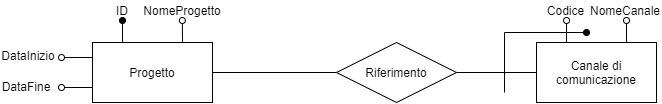

The diagram above was exported from draw.io. Its source (the exported page's mxGraphModel, read from the mxfile embedded in the PNG):
<mxGraphModel dx="853" dy="493" grid="1" gridSize="10" guides="1" tooltips="1" connect="1" arrows="1" fold="1" page="1" pageScale="1" pageWidth="850" pageHeight="1100" math="0" shadow="0">
  <root>
    <mxCell id="SC6QyAeNz8DVvJR2kFh--0" />
    <mxCell id="SC6QyAeNz8DVvJR2kFh--1" parent="SC6QyAeNz8DVvJR2kFh--0" />
    <mxCell id="SC6QyAeNz8DVvJR2kFh--19" style="edgeStyle=orthogonalEdgeStyle;rounded=0;orthogonalLoop=1;jettySize=auto;html=1;exitX=0.75;exitY=0;exitDx=0;exitDy=0;endArrow=oval;endFill=0;fontStyle=4" edge="1" parent="SC6QyAeNz8DVvJR2kFh--1" source="SC6QyAeNz8DVvJR2kFh--3">
      <mxGeometry relative="1" as="geometry">
        <mxPoint x="686" y="390" as="targetPoint" />
      </mxGeometry>
    </mxCell>
    <mxCell id="SC6QyAeNz8DVvJR2kFh--20" style="edgeStyle=orthogonalEdgeStyle;rounded=0;orthogonalLoop=1;jettySize=auto;html=1;exitX=0.25;exitY=0;exitDx=0;exitDy=0;endArrow=oval;endFill=0;" edge="1" parent="SC6QyAeNz8DVvJR2kFh--1" source="SC6QyAeNz8DVvJR2kFh--3">
      <mxGeometry relative="1" as="geometry">
        <mxPoint x="626.0485436893204" y="389.99999999999994" as="targetPoint" />
      </mxGeometry>
    </mxCell>
    <mxCell id="SC6QyAeNz8DVvJR2kFh--3" value="Canale di comunicazione" style="rounded=0;whiteSpace=wrap;html=1;" vertex="1" parent="SC6QyAeNz8DVvJR2kFh--1">
      <mxGeometry x="596" y="412" width="120" height="60" as="geometry" />
    </mxCell>
    <mxCell id="SC6QyAeNz8DVvJR2kFh--4" style="edgeStyle=orthogonalEdgeStyle;rounded=0;orthogonalLoop=1;jettySize=auto;html=1;endArrow=oval;endFill=1;" edge="1" parent="SC6QyAeNz8DVvJR2kFh--1">
      <mxGeometry relative="1" as="geometry">
        <mxPoint x="646" y="402" as="targetPoint" />
        <mxPoint x="564" y="462" as="sourcePoint" />
        <Array as="points">
          <mxPoint x="564" y="462" />
          <mxPoint x="564" y="402" />
        </Array>
      </mxGeometry>
    </mxCell>
    <mxCell id="SC6QyAeNz8DVvJR2kFh--5" style="edgeStyle=orthogonalEdgeStyle;rounded=0;orthogonalLoop=1;jettySize=auto;html=1;exitX=1;exitY=0.5;exitDx=0;exitDy=0;entryX=0;entryY=0.5;entryDx=0;entryDy=0;endArrow=none;endFill=0;" edge="1" parent="SC6QyAeNz8DVvJR2kFh--1" source="SC6QyAeNz8DVvJR2kFh--13" target="SC6QyAeNz8DVvJR2kFh--7">
      <mxGeometry relative="1" as="geometry">
        <mxPoint x="336" y="442" as="sourcePoint" />
      </mxGeometry>
    </mxCell>
    <mxCell id="SC6QyAeNz8DVvJR2kFh--6" style="edgeStyle=orthogonalEdgeStyle;rounded=0;orthogonalLoop=1;jettySize=auto;html=1;exitX=1;exitY=0.5;exitDx=0;exitDy=0;entryX=0;entryY=0.5;entryDx=0;entryDy=0;endArrow=none;endFill=0;" edge="1" parent="SC6QyAeNz8DVvJR2kFh--1" source="SC6QyAeNz8DVvJR2kFh--7" target="SC6QyAeNz8DVvJR2kFh--3">
      <mxGeometry relative="1" as="geometry">
        <mxPoint x="633" y="417" as="targetPoint" />
      </mxGeometry>
    </mxCell>
    <mxCell id="SC6QyAeNz8DVvJR2kFh--7" value="Riferimento" style="shape=rhombus;perimeter=rhombusPerimeter;whiteSpace=wrap;html=1;align=center;" vertex="1" parent="SC6QyAeNz8DVvJR2kFh--1">
      <mxGeometry x="396" y="412" width="120" height="60" as="geometry" />
    </mxCell>
    <mxCell id="SC6QyAeNz8DVvJR2kFh--8" value="Codice" style="text;html=1;strokeColor=none;fillColor=none;align=center;verticalAlign=middle;whiteSpace=wrap;rounded=0;" vertex="1" parent="SC6QyAeNz8DVvJR2kFh--1">
      <mxGeometry x="607" y="370" width="37" height="20" as="geometry" />
    </mxCell>
    <mxCell id="SC6QyAeNz8DVvJR2kFh--9" style="edgeStyle=orthogonalEdgeStyle;rounded=0;orthogonalLoop=1;jettySize=auto;html=1;exitX=0.25;exitY=0;exitDx=0;exitDy=0;endArrow=oval;endFill=1;" edge="1" parent="SC6QyAeNz8DVvJR2kFh--1" source="SC6QyAeNz8DVvJR2kFh--13">
      <mxGeometry relative="1" as="geometry">
        <mxPoint x="182" y="390" as="targetPoint" />
      </mxGeometry>
    </mxCell>
    <mxCell id="SC6QyAeNz8DVvJR2kFh--10" style="edgeStyle=orthogonalEdgeStyle;rounded=0;orthogonalLoop=1;jettySize=auto;html=1;exitX=0.75;exitY=0;exitDx=0;exitDy=0;endArrow=oval;endFill=0;" edge="1" parent="SC6QyAeNz8DVvJR2kFh--1" source="SC6QyAeNz8DVvJR2kFh--13">
      <mxGeometry relative="1" as="geometry">
        <mxPoint x="241.85714285714312" y="390" as="targetPoint" />
      </mxGeometry>
    </mxCell>
    <mxCell id="SC6QyAeNz8DVvJR2kFh--11" style="edgeStyle=orthogonalEdgeStyle;rounded=0;orthogonalLoop=1;jettySize=auto;html=1;exitX=0;exitY=0.25;exitDx=0;exitDy=0;endArrow=oval;endFill=0;" edge="1" parent="SC6QyAeNz8DVvJR2kFh--1" source="SC6QyAeNz8DVvJR2kFh--13">
      <mxGeometry relative="1" as="geometry">
        <mxPoint x="121" y="427" as="targetPoint" />
      </mxGeometry>
    </mxCell>
    <mxCell id="SC6QyAeNz8DVvJR2kFh--12" style="edgeStyle=orthogonalEdgeStyle;rounded=0;orthogonalLoop=1;jettySize=auto;html=1;exitX=0;exitY=0.75;exitDx=0;exitDy=0;endArrow=oval;endFill=0;" edge="1" parent="SC6QyAeNz8DVvJR2kFh--1" source="SC6QyAeNz8DVvJR2kFh--13">
      <mxGeometry relative="1" as="geometry">
        <mxPoint x="121" y="457" as="targetPoint" />
      </mxGeometry>
    </mxCell>
    <mxCell id="SC6QyAeNz8DVvJR2kFh--13" value="Progetto" style="rounded=0;whiteSpace=wrap;html=1;" vertex="1" parent="SC6QyAeNz8DVvJR2kFh--1">
      <mxGeometry x="152" y="412" width="120" height="60" as="geometry" />
    </mxCell>
    <mxCell id="SC6QyAeNz8DVvJR2kFh--14" value="ID" style="text;html=1;strokeColor=none;fillColor=none;align=center;verticalAlign=middle;whiteSpace=wrap;rounded=0;" vertex="1" parent="SC6QyAeNz8DVvJR2kFh--1">
      <mxGeometry x="162" y="370" width="40" height="20" as="geometry" />
    </mxCell>
    <mxCell id="SC6QyAeNz8DVvJR2kFh--15" value="NomeProgetto" style="text;html=1;strokeColor=none;fillColor=none;align=center;verticalAlign=middle;whiteSpace=wrap;rounded=0;" vertex="1" parent="SC6QyAeNz8DVvJR2kFh--1">
      <mxGeometry x="222" y="370" width="40" height="20" as="geometry" />
    </mxCell>
    <mxCell id="SC6QyAeNz8DVvJR2kFh--16" value="DataInizio" style="text;html=1;strokeColor=none;fillColor=none;align=center;verticalAlign=middle;whiteSpace=wrap;rounded=0;" vertex="1" parent="SC6QyAeNz8DVvJR2kFh--1">
      <mxGeometry x="60" y="415" width="56" height="20" as="geometry" />
    </mxCell>
    <mxCell id="SC6QyAeNz8DVvJR2kFh--17" value="DataFine" style="text;html=1;strokeColor=none;fillColor=none;align=center;verticalAlign=middle;whiteSpace=wrap;rounded=0;" vertex="1" parent="SC6QyAeNz8DVvJR2kFh--1">
      <mxGeometry x="62" y="446" width="48" height="20" as="geometry" />
    </mxCell>
    <mxCell id="SC6QyAeNz8DVvJR2kFh--21" value="NomeCanale" style="text;html=1;strokeColor=none;fillColor=none;align=center;verticalAlign=middle;whiteSpace=wrap;rounded=0;" vertex="1" parent="SC6QyAeNz8DVvJR2kFh--1">
      <mxGeometry x="650" y="370" width="70" height="20" as="geometry" />
    </mxCell>
  </root>
</mxGraphModel>